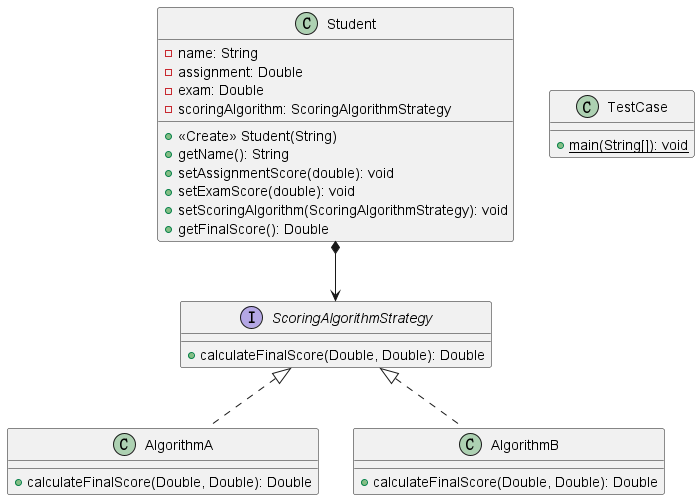

The diagram above was rendered by PlantUML. Its source (embedded in the PNG):
@startuml
class AlgorithmA {
  + calculateFinalScore(Double, Double): Double
}

class TestCase {
  + {static} main(String[]): void
}

class Student {
  - name: String
  - assignment: Double
  - exam: Double
  - scoringAlgorithm: ScoringAlgorithmStrategy
  + <<Create>> Student(String)
  + getName(): String
  + setAssignmentScore(double): void
  + setExamScore(double): void
  + setScoringAlgorithm(ScoringAlgorithmStrategy): void
  + getFinalScore(): Double
}

interface ScoringAlgorithmStrategy {
  + calculateFinalScore(Double, Double): Double
}

class AlgorithmB {
  + calculateFinalScore(Double, Double): Double
}

ScoringAlgorithmStrategy <|.. AlgorithmA
ScoringAlgorithmStrategy <|.. AlgorithmB
Student *-down-> ScoringAlgorithmStrategy
@enduml